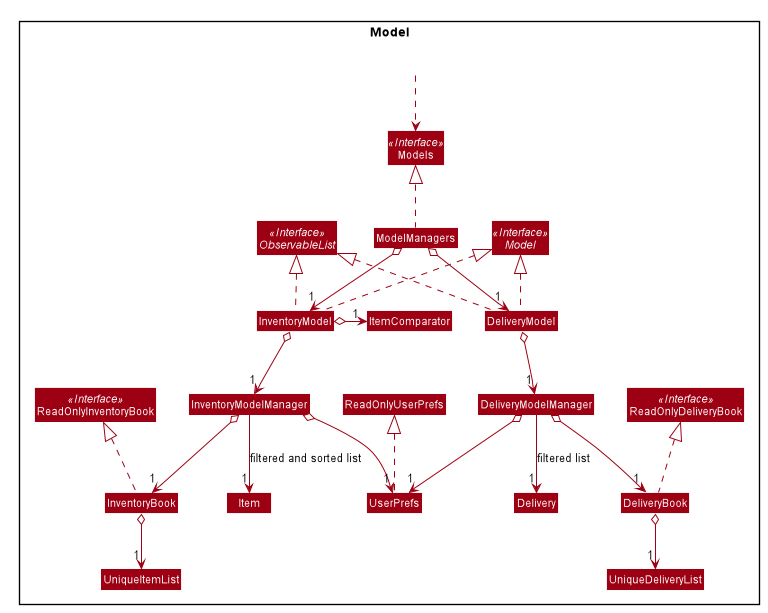

The diagram above was rendered by PlantUML. Its source (embedded in the PNG):
@startuml








skinparam BackgroundColor #FFFFFFF

skinparam Shadowing false

skinparam Class {
    FontColor #FFFFFF
    BorderThickness 1
    BorderColor #FFFFFF
    StereotypeFontColor #FFFFFF
    FontName Arial
}

skinparam Actor {
    BorderColor #000000
    Color #000000
    FontName Arial
}

skinparam Sequence {
    MessageAlign center
    BoxFontSize 15
    BoxPadding 0
    BoxFontColor #FFFFFF
    FontName Arial
}

skinparam Participant {
    FontColor #FFFFFFF
    Padding 20
}

skinparam MinClassWidth 50
skinparam ParticipantPadding 10
skinparam Shadowing false
skinparam DefaultTextAlignment center
skinparam packageStyle Rectangle

hide footbox
hide members
hide circle
skinparam arrowThickness 1.1
skinparam arrowColor #9D0012
skinparam classBackgroundColor #9D0012

Package Model <<Rectangle>>{
Interface ReadOnlyInventoryBook <<Interface>>
Interface ReadOnlyDeliveryBook <<Interface>>
Interface Models <<Interface>>
Interface Model <<Interface>>
Interface ObservableList <<Interface>>
Class InventoryBook
Class DeliveryBook
Class DeliveryModel
Class InventoryModel
Class ReadOnlyInventoryBook
Class ReadOnlyDeliveryBook
Class Models
Class ModelManagers
Class UserPrefs
Class ReadOnlyUserPrefs
Class DeliveryModelManager
Class InventoryModelManager
Class ItemComparator
Class UniqueItemList
Class UniqueDeliveryList

Class HiddenOutside #FFFFFF
HiddenOutside ..> Models

DeliveryBook .up.|> ReadOnlyDeliveryBook
InventoryBook .up.|> ReadOnlyInventoryBook

ModelManagers .up.|> Models
ModelManagers o--> "1" InventoryModel
ModelManagers o--> "1" DeliveryModel
InventoryModel o--> "1" InventoryModelManager
DeliveryModel o--> "1" DeliveryModelManager
InventoryModel .up.|>Model
DeliveryModel .up.|>Model
InventoryModel .up.|>ObservableList
DeliveryModel .up.|>ObservableList
InventoryModelManager o--> "1" InventoryBook
DeliveryModelManager o--> "1" DeliveryBook
InventoryModelManager o--> "1" UserPrefs
DeliveryModelManager o--> "1" UserPrefs
UserPrefs .up.|> ReadOnlyUserPrefs

InventoryModel o-right-> "1" ItemComparator

InventoryModelManager -->"1" Item : filtered and sorted list
DeliveryModelManager -->"1" Delivery : filtered list

InventoryBook o--> "1" UniqueItemList
DeliveryBook o--> "1" UniqueDeliveryList
@enduml